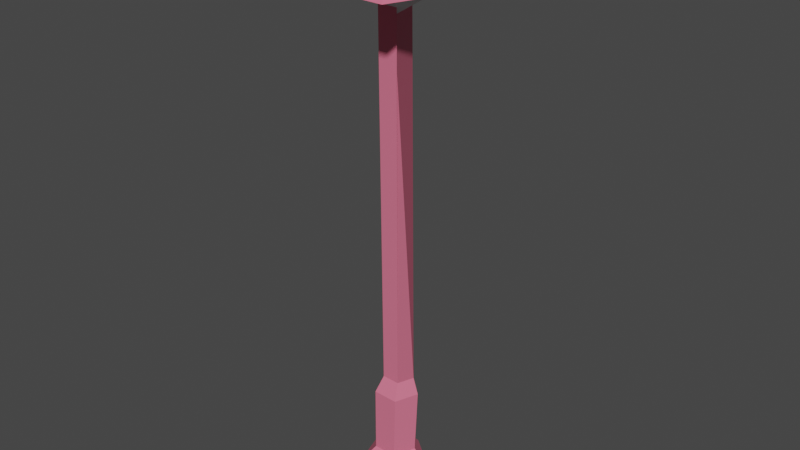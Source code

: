 # Source: light_1.blend  (saved by Blender 3.6.11; exported with 4.5.12 LTS)
import bpy
from mathutils import Matrix  # noqa: F401  (used for matrix-valued properties, if any)

bpy.ops.wm.read_factory_settings(use_empty=True)
scene = bpy.context.scene
scene.name = 'Scene'

# ---- materials (node trees are filled in below, after node groups)
mat_material_001 = bpy.data.materials.new('Material.001')
mat_material_001.use_transparent_shadow = False
mat_material_002 = bpy.data.materials.new('Material.002')
mat_material_002.use_transparent_shadow = False

# ---- material node trees
mat_material_001.use_nodes = True; mat_material_001.node_tree.nodes.clear()
_N = mat_material_001.node_tree.nodes; _L = mat_material_001.node_tree.links
n0 = _N.new('ShaderNodeBsdfPrincipled'); n0.name = 'Principled BSDF'; n0.location = (10, 300)
n0.distribution = 'GGX'
n0.subsurface_method = 'RANDOM_WALK_SKIN'
n0.inputs[0].default_value = (0.8, 0.1771, 0.2768, 1.0)
n0.inputs[3].default_value = 1.45
n0.inputs[27].default_value = (0.0, 0.0, 0.0, 1.0)
n0.inputs[28].default_value = 1.0
n1 = _N.new('ShaderNodeOutputMaterial'); n1.name = 'Material Output'; n1.location = (300, 300)
_L.new(n0.outputs[0], n1.inputs[0])
n1.is_active_output = True
mat_material_002.use_nodes = True; mat_material_002.node_tree.nodes.clear()
_N = mat_material_002.node_tree.nodes; _L = mat_material_002.node_tree.links
n0 = _N.new('ShaderNodeBsdfPrincipled'); n0.name = 'Principled BSDF'; n0.location = (10, 300)
n0.distribution = 'GGX'
n0.subsurface_method = 'RANDOM_WALK_SKIN'
n0.inputs[3].default_value = 1.45
n0.inputs[27].default_value = (0.0, 0.0, 0.0, 1.0)
n0.inputs[28].default_value = 1.0
n1 = _N.new('ShaderNodeOutputMaterial'); n1.name = 'Material Output'; n1.location = (300, 300)
_L.new(n0.outputs[0], n1.inputs[0])
n1.is_active_output = True

# ---- world
world_world = bpy.data.worlds.new('World'); scene.world = world_world
world_world.use_nodes = True; world_world.node_tree.nodes.clear()
_N = world_world.node_tree.nodes; _L = world_world.node_tree.links
n0 = _N.new('ShaderNodeOutputWorld'); n0.name = 'World Output'; n0.location = (300, 300)
n1 = _N.new('ShaderNodeBackground'); n1.name = 'Background'; n1.location = (10, 300)
n1.inputs[0].default_value = (0.05088, 0.05088, 0.05088, 1.0)
_L.new(n1.outputs[0], n0.inputs[0])
n0.is_active_output = True
world_world.color = (0.05088, 0.05088, 0.05088)
world_world.use_sun_shadow = False
world_world.sun_shadow_jitter_overblur = 0.0

# ---- meshes
me_mesh = bpy.data.meshes.new('Mesh')
me_mesh.from_pydata([(0.1338, 0.0, -5.087), (-5.193, 0.0, -1.494), (-3.422, 0.0, 4.683), (3.0, 0.0, 4.907), (5.197, 0.0, -1.131), (-1.333, 19.06, 1.303), (1.408, 19.06, 1.395), (-0.05664, 0.0, 0.3753), (3.045, 4.014, 4.948), (-3.478, 4.014, 4.721), (-5.276, 4.014, -1.539), (0.1348, 4.014, -5.18), (5.277, 4.014, -1.171), (-1.83, 6.687, 2.66), (-2.838, 6.687, -0.8433), (0.1943, 6.687, -2.881), (3.076, 6.687, -0.6375), (1.825, 6.687, 2.787), (0.1855, 19.06, -2.758), (-2.107, 19.06, -1.28), (2.365, 19.06, -1.13), (-1.954, 16.64, 2.497), (-3.042, 16.64, -1.205), (0.2041, 16.64, -3.341), (3.29, 16.64, -0.9893), (1.942, 16.64, 2.63), (1.604, 75.51, 1.712), (-1.557, 75.51, 1.606), (0.1943, 75.51, -3.075), (-2.448, 75.51, -1.371), (0.9235, 74.31, 1.445), (2.794, 77.12, 3.646), (-2.919, 77.12, 3.455), (0.2471, 77.12, -5.009), (-4.531, 77.12, -1.928), (4.789, 77.12, -1.617), (2.812, 79.84, 3.674), (-2.938, 79.84, 3.481), (0.248, 79.84, -5.037), (-4.561, 79.84, -1.936), (4.819, 79.84, -1.623), (7.622, 79.09, 11.48), (-8.439, 79.09, 10.95), (0.4619, 79.09, -12.85), (-12.97, 79.09, -4.185), (13.23, 79.09, -3.311), (2.702, 82.77, 3.497), (-2.813, 82.77, 3.312), (0.2432, 82.77, -4.86), (-4.37, 82.77, -1.885), (4.629, 82.77, -1.585), (2.686, 86.23, 3.469), (-2.794, 86.23, 3.285), (0.2422, 86.23, -4.832), (-4.34, 86.23, -1.877), (4.599, 86.23, -1.579), (0.06152, 87.83, -0.1816)], [], [(0, 1, 10, 11), (1, 2, 9, 10), (2, 3, 8, 9), (3, 4, 12, 8), (4, 0, 11, 12), (1, 0, 7), (2, 1, 7), (3, 2, 7), (4, 3, 7), (0, 4, 7), (9, 8, 17, 13), (10, 9, 13, 14), (11, 10, 14, 15), (12, 11, 15, 16), (8, 12, 16, 17), (14, 13, 21, 22), (15, 14, 22, 23), (16, 15, 23, 24), (16, 24, 25, 17), (13, 17, 25, 21), (22, 21, 5, 19), (23, 22, 19, 18), (24, 23, 18, 20), (25, 24, 20, 6), (21, 25, 6, 5), (5, 6, 26, 27), (18, 19, 29, 28), (20, 18, 28, 30), (19, 5, 27, 29), (6, 20, 30, 26), (27, 26, 31, 32), (28, 29, 34, 33), (30, 28, 33, 35), (29, 27, 32, 34), (26, 30, 35, 31), (32, 31, 36, 37), (33, 34, 39, 38), (35, 33, 38, 40), (34, 32, 37, 39), (31, 35, 40, 36), (37, 36, 41, 42), (38, 39, 44, 43), (40, 38, 43, 45), (39, 37, 42, 44), (36, 40, 45, 41), (42, 41, 46, 47), (43, 44, 49, 48), (45, 43, 48, 50), (44, 42, 47, 49), (41, 45, 50, 46), (47, 46, 51, 52), (48, 49, 54, 53), (50, 48, 53, 55), (49, 47, 52, 54), (46, 50, 55, 51), (52, 51, 56), (51, 55, 56), (55, 53, 56), (53, 54, 56), (54, 52, 56)])
me_mesh.polygons.foreach_set('use_smooth', [True] * 60)
me_mesh.polygons.foreach_set('material_index', [0, 0, 0, 0, 0, 0, 0, 0, 0, 0, 0, 0, 0, 0, 0, 0, 0, 0, 0, 0, 0, 0, 0, 0, 0, 0, 0, 0, 0, 0, 1, 1, 1, 1, 1, 1, 1, 1, 1, 1, 0, 0, 0, 0, 0, 0, 0, 0, 0, 0, 0, 0, 0, 0, 0, 0, 0, 0, 0, 0])
_k = set([(0, 1), (0, 4), (0, 11), (1, 2), (1, 10), (2, 3), (2, 9), (3, 4), (3, 8), (4, 12), (5, 6), (5, 19), (5, 21), (5, 27), (6, 20), (6, 25), (6, 26), (8, 9), (8, 12), (8, 17), (9, 10), (9, 13), (10, 11), (10, 14), (11, 12), (11, 15), (12, 16), (13, 14), (13, 17), (13, 21), (14, 15), (14, 22), (15, 16), (15, 23), (16, 17), (16, 24), (17, 25), (18, 19), (18, 20), (18, 23), (18, 28), (19, 22), (19, 29), (20, 24), (20, 30), (21, 22), (21, 25), (22, 23), (23, 24), (24, 25), (26, 27), (26, 30), (26, 31), (27, 29), (27, 32), (28, 29), (28, 30), (28, 33), (29, 34), (30, 35), (31, 32), (31, 35), (31, 36), (32, 34), (32, 37), (33, 34), (33, 35), (33, 38), (34, 39), (35, 40), (36, 37), (36, 40), (36, 41), (37, 39), (37, 42), (38, 39), (38, 40), (38, 43), (39, 44), (40, 45), (41, 42), (41, 45), (41, 46), (42, 44), (42, 47), (43, 44), (43, 45), (43, 48), (44, 49), (45, 50), (46, 47), (46, 50), (46, 51), (47, 49), (47, 52), (48, 49), (48, 50), (48, 53), (49, 54), (50, 55), (51, 52), (51, 55), (51, 56), (52, 54), (52, 56), (53, 54), (53, 55), (53, 56), (54, 56), (55, 56)])
me_mesh.attributes.new('sharp_edge', 'BOOLEAN', 'EDGE').data.foreach_set('value', [ (min(e.vertices), max(e.vertices)) in _k for e in me_mesh.edges])
_uv = me_mesh.uv_layers.new(name='map1')
_uv.uv.foreach_set('vector', [0.201, 0.06185, 0.201, 0.06185, 0.201, 0.06185, 0.201, 0.06185, 0.201, 0.06185, 0.201, 0.06185, 0.201, 0.06185, 0.201, 0.06185, 0.201, 0.06185, 0.201, 0.06185, 0.201, 0.06185, 0.201, 0.06185, 0.201, 0.06185, 0.201, 0.06185, 0.201, 0.06185, 0.201, 0.06185, 0.201, 0.06185, 0.201, 0.06185, 0.201, 0.06185, 0.201, 0.06185, 0.201, 0.06185, 0.201, 0.06185, 0.201, 0.06185, 0.201, 0.06185, 0.201, 0.06185, 0.201, 0.06185, 0.201, 0.06185, 0.201, 0.06185, 0.201, 0.06185, 0.201, 0.06185, 0.201, 0.06185, 0.201, 0.06185, 0.201, 0.06185, 0.201, 0.06185, 0.201, 0.06185, 0.1628, 0.1514, 0.1628, 0.1514, 0.1628, 0.1514, 0.1628, 0.1514, 0.1628, 0.1514, 0.1628, 0.1514, 0.1628, 0.1514, 0.1628, 0.1514, 0.1628, 0.1514, 0.1628, 0.1514, 0.1628, 0.1514, 0.1628, 0.1514, 0.1628, 0.1514, 0.1628, 0.1514, 0.1628, 0.1514, 0.1628, 0.1514, 0.1628, 0.1514, 0.1628, 0.1514, 0.1628, 0.1514, 0.1628, 0.1514, 0.1628, 0.1514, 0.1628, 0.1514, 0.1628, 0.1514, 0.1628, 0.1514, 0.1628, 0.1514, 0.1628, 0.1514, 0.1628, 0.1514, 0.1628, 0.1514, 0.1628, 0.1514, 0.1628, 0.1514, 0.1628, 0.1514, 0.1628, 0.1514, 0.1628, 0.1514, 0.1628, 0.1514, 0.1628, 0.1514, 0.1628, 0.1514, 0.1628, 0.1514, 0.1628, 0.1514, 0.1628, 0.1514, 0.1628, 0.1514, 0.1628, 0.1514, 0.1628, 0.1514, 0.1628, 0.1514, 0.1628, 0.1514, 0.1628, 0.1514, 0.1628, 0.1514, 0.1628, 0.1514, 0.1628, 0.1514, 0.1628, 0.1514, 0.1628, 0.1514, 0.1628, 0.1514, 0.1628, 0.1514, 0.1628, 0.1514, 0.1628, 0.1514, 0.1628, 0.1514, 0.1628, 0.1514, 0.1628, 0.1514, 0.1628, 0.1514, 0.1628, 0.1514, 0.1628, 0.1514, 0.2006, 0.6563, 0.2006, 0.6563, 0.2006, 0.6563, 0.2006, 0.6563, 0.2006, 0.6563, 0.2006, 0.6563, 0.2006, 0.6563, 0.2006, 0.6563, 0.2006, 0.6563, 0.2006, 0.6563, 0.2006, 0.6563, 0.2006, 0.6563, 0.2006, 0.6563, 0.2006, 0.6563, 0.2006, 0.6563, 0.2006, 0.6563, 0.2006, 0.6563, 0.2006, 0.6563, 0.2006, 0.6563, 0.2006, 0.6563, 0.494, 0.2396, 0.494, 0.2396, 0.494, 0.2396, 0.494, 0.2396, 0.494, 0.2396, 0.494, 0.2396, 0.494, 0.2396, 0.494, 0.2396, 0.494, 0.2396, 0.494, 0.2396, 0.494, 0.2396, 0.494, 0.2396, 0.494, 0.2396, 0.494, 0.2396, 0.494, 0.2396, 0.494, 0.2396, 0.494, 0.2396, 0.494, 0.2396, 0.494, 0.2396, 0.494, 0.2396, 0.494, 0.2396, 0.494, 0.2396, 0.494, 0.2396, 0.494, 0.2396, 0.494, 0.2396, 0.494, 0.2396, 0.494, 0.2396, 0.494, 0.2396, 0.494, 0.2396, 0.494, 0.2396, 0.494, 0.2396, 0.494, 0.2396, 0.494, 0.2396, 0.494, 0.2396, 0.494, 0.2396, 0.494, 0.2396, 0.494, 0.2396, 0.494, 0.2396, 0.494, 0.2396, 0.494, 0.2396, 0.2006, 0.6563, 0.2006, 0.6563, 0.2006, 0.6563, 0.2006, 0.6563, 0.2006, 0.6563, 0.2006, 0.6563, 0.2006, 0.6563, 0.2006, 0.6563, 0.2006, 0.6563, 0.2006, 0.6563, 0.2006, 0.6563, 0.2006, 0.6563, 0.2006, 0.6563, 0.2006, 0.6563, 0.2006, 0.6563, 0.2006, 0.6563, 0.2006, 0.6563, 0.2006, 0.6563, 0.2006, 0.6563, 0.2006, 0.6563, 0.2006, 0.6563, 0.2006, 0.6563, 0.2006, 0.6563, 0.2006, 0.6563, 0.2006, 0.6563, 0.2006, 0.6563, 0.2006, 0.6563, 0.2006, 0.6563, 0.2006, 0.6563, 0.2006, 0.6563, 0.2006, 0.6563, 0.2006, 0.6563, 0.2006, 0.6563, 0.2006, 0.6563, 0.2006, 0.6563, 0.2006, 0.6563, 0.2006, 0.6563, 0.2006, 0.6563, 0.2006, 0.6563, 0.2006, 0.6563, 0.2006, 0.6563, 0.2006, 0.6563, 0.2006, 0.6563, 0.2006, 0.6563, 0.2006, 0.6563, 0.2006, 0.6563, 0.2006, 0.6563, 0.2006, 0.6563, 0.2006, 0.6563, 0.2006, 0.6563, 0.2006, 0.6563, 0.2006, 0.6563, 0.2006, 0.6563, 0.2006, 0.6563, 0.2006, 0.6563, 0.2006, 0.6563, 0.2006, 0.6563, 0.2006, 0.6563, 0.2006, 0.6563, 0.2006, 0.6563, 0.2006, 0.6563, 0.2006, 0.6563, 0.2006, 0.6563, 0.2006, 0.6563, 0.2006, 0.6563, 0.2006, 0.6563, 0.2006, 0.6563, 0.2006, 0.6563, 0.2006, 0.6563, 0.2006, 0.6563, 0.2006, 0.6563, 0.2006, 0.6563, 0.2006, 0.6563, 0.2006, 0.6563, 0.2006, 0.6563])
me_mesh.materials.append(mat_material_001)
me_mesh.materials.append(mat_material_002)
me_mesh.update()
me_mesh.normals_split_custom_set([tuple(v) for v in zip(*[iter([-0.5586, -0.0199, -0.8292, -0.5586, -0.0199, -0.8292, -0.5586, -0.0199, -0.8292, -0.5586, -0.0199, -0.8292, -0.961, -0.01638, 0.2759, -0.961, -0.01638, 0.2759, -0.961, -0.01638, 0.2759, -0.961, -0.01638, 0.2759, -0.03486, -0.009947, 0.9993, -0.03486, -0.009947, 0.9993, -0.03486, -0.009947, 0.9993, -0.03486, -0.009947, 0.9993, 0.9395, -0.01469, 0.3423, 0.9395, -0.01469, 0.3423, 0.9395, -0.01469, 0.3423, 0.9395, -0.01469, 0.3423, 0.6151, -0.01922, -0.7882, 0.6151, -0.01922, -0.7882, 0.6151, -0.01922, -0.7882, 0.6151, -0.01922, -0.7882, 0.0, -1.0, 0.0, 0.0, -1.0, 0.0, 0.0, -1.0, 0.0, 0.0, -1.0, 0.0, 0.0, -1.0, 0.0, 0.0, -1.0, 0.0, 0.0, -1.0, 0.0, 0.0, -1.0, 0.0, 0.0, -1.0, 0.0, 0.0, -1.0, 0.0, 0.0, -1.0, 0.0, 0.0, -1.0, 0.0, 0.0, -1.0, 0.0, 0.0, -1.0, 0.0, 0.0, -1.0, 0.0, -0.02728, 0.6209, 0.7834, -0.02728, 0.6209, 0.7834, -0.02728, 0.6209, 0.7834, -0.02728, 0.6209, 0.7834, -0.7486, 0.6271, 0.2152, -0.7486, 0.6271, 0.2152, -0.7486, 0.6271, 0.2152, -0.7486, 0.6271, 0.2152, -0.4517, 0.5872, -0.6716, -0.4517, 0.5872, -0.6716, -0.4517, 0.5872, -0.6716, -0.4517, 0.5872, -0.6716, 0.512, 0.5532, -0.6571, 0.512, 0.5532, -0.6571, 0.512, 0.5532, -0.6571, 0.512, 0.5532, -0.6571, 0.7676, 0.5764, 0.2802, 0.7676, 0.5764, 0.2802, 0.7676, 0.5764, 0.2802, 0.7676, 0.5764, 0.2802, -0.9602, -0.00847, 0.2793, -0.9602, -0.00847, 0.2793, -0.9602, -0.00847, 0.2793, -0.9602, -0.00847, 0.2793, -0.5531, -0.03975, -0.8321, -0.5531, -0.03975, -0.8321, -0.5531, -0.03975, -0.8321, -0.5531, -0.03975, -0.8321, 0.6096, -0.03914, -0.7917, 0.6096, -0.03914, -0.7917, 0.6096, -0.03914, -0.7917, 0.6096, -0.03914, -0.7917, 0.9382, -0.006757, 0.3461, 0.9382, -0.006757, 0.3461, 0.9382, -0.006757, 0.3461, 0.9382, -0.006757, 0.3461, -0.03443, 0.01606, 0.9993, -0.03443, 0.01606, 0.9993, -0.03443, 0.01606, 0.9993, -0.03443, 0.01606, 0.9993, -0.8958, 0.3566, 0.2654, -0.8958, 0.3566, 0.2654, -0.8958, 0.3566, 0.2654, -0.8958, 0.3566, 0.2654, -0.5368, 0.1874, -0.8226, -0.5368, 0.1874, -0.8226, -0.5368, 0.1874, -0.8226, -0.5368, 0.1874, -0.8226, 0.5923, 0.1865, -0.7838, 0.5923, 0.1865, -0.7838, 0.5923, 0.1865, -0.7838, 0.5923, 0.1865, -0.7838, 0.8749, 0.3561, 0.3282, 0.8749, 0.3561, 0.3282, 0.8749, 0.3561, 0.3282, 0.8749, 0.3561, 0.3282, -0.03028, 0.4477, 0.8937, -0.03028, 0.4477, 0.8937, -0.03028, 0.4477, 0.8937, -0.03028, 0.4477, 0.8937, -0.03351, -0.005499, 0.9994, -0.03351, -0.005499, 0.9994, -0.03351, -0.005499, 0.9994, -0.03351, -0.005499, 0.9994, -0.542, -0.004635, -0.8404, -0.542, -0.004635, -0.8404, -0.542, -0.004635, -0.8404, -0.542, -0.004635, -0.8404, 0.9053, 0.02019, -0.4244, 0.9053, 0.02019, -0.4244, 0.9053, 0.02019, -0.4244, 0.9053, 0.02019, -0.4244, -0.9579, -0.005328, 0.287, -0.9579, -0.005328, 0.287, -0.9579, -0.005328, 0.287, -0.9579, -0.005328, 0.287, 0.9954, 0.008647, 0.09504, 0.9954, 0.008647, 0.09504, 0.9954, 0.008647, 0.09504, 0.9954, 0.008647, 0.09504, -0.02169, -0.7623, 0.6469, -0.02169, -0.7623, 0.6469, -0.02169, -0.7623, 0.6469, -0.02169, -0.7623, 0.6469, -0.3845, -0.7048, -0.5962, -0.3845, -0.7048, -0.5962, -0.3845, -0.7048, -0.5962, -0.3845, -0.7048, -0.5962, 0.413, -0.8188, -0.3988, 0.413, -0.8188, -0.3988, 0.413, -0.8188, -0.3988, 0.413, -0.8188, -0.3988, -0.6311, -0.7523, 0.189, -0.6311, -0.7523, 0.189, -0.6311, -0.7523, 0.189, -0.6311, -0.7523, 0.189, 0.6637, -0.6828, 0.3054, 0.6637, -0.6828, 0.3054, 0.6637, -0.6828, 0.3054, 0.6637, -0.6828, 0.3054, -0.0335, -0.009901, 0.9994, -0.0335, -0.009901, 0.9994, -0.0335, -0.009901, 0.9994, -0.0335, -0.009901, 0.9994, -0.5419, -0.00829, -0.8404, -0.5419, -0.00829, -0.8404, -0.5419, -0.00829, -0.8404, -0.5419, -0.00829, -0.8404, 0.5984, -0.008358, -0.8012, 0.5984, -0.008358, -0.8012, 0.5984, -0.008358, -0.8012, 0.5984, -0.008358, -0.8012, -0.9579, -0.009545, 0.2869, -0.9579, -0.009545, 0.2869, -0.9579, -0.009545, 0.2869, -0.9579, -0.009545, 0.2869, 0.935, -0.009609, 0.3545, 0.935, -0.009609, 0.3545, 0.935, -0.009609, 0.3545, 0.935, -0.009609, 0.3545, 0.003277, -0.9952, -0.09777, 0.003277, -0.9952, -0.09777, 0.003277, -0.9952, -0.09777, 0.003277, -0.9952, -0.09777, 0.06273, -0.9933, 0.09728, 0.06273, -0.9933, 0.09728, 0.06273, -0.9933, 0.09728, 0.06273, -0.9933, 0.09728, -0.06994, -0.9931, 0.09364, -0.06994, -0.9931, 0.09364, -0.06994, -0.9931, 0.09364, -0.06994, -0.9931, 0.09364, 0.09663, -0.9949, -0.02894, 0.09663, -0.9949, -0.02894, 0.09663, -0.9949, -0.02894, 0.09663, -0.9949, -0.02894, -0.09619, -0.9947, -0.03646, -0.09619, -0.9947, -0.03646, -0.09619, -0.9947, -0.03646, -0.09619, -0.9947, -0.03646, -0.01428, 0.9047, 0.4258, -0.01428, 0.9047, 0.4258, -0.01428, 0.9047, 0.4258, -0.01428, 0.9047, 0.4258, -0.2642, 0.8731, -0.4097, -0.2642, 0.8731, -0.4097, -0.2642, 0.8731, -0.4097, -0.2642, 0.8731, -0.4097, 0.2939, 0.8711, -0.3935, 0.2939, 0.8711, -0.3935, 0.2939, 0.8711, -0.3935, 0.2939, 0.8711, -0.3935, -0.4185, 0.8995, 0.1254, -0.4185, 0.8995, 0.1254, -0.4185, 0.8995, 0.1254, -0.4185, 0.8995, 0.1254, 0.4151, 0.896, 0.1574, 0.4151, 0.896, 0.1574, 0.4151, 0.896, 0.1574, 0.4151, 0.896, 0.1574, -0.03351, 0.008012, 0.9994, -0.03351, 0.008012, 0.9994, -0.03351, 0.008012, 0.9994, -0.03351, 0.008012, 0.9994, -0.542, 0.006729, -0.8404, -0.542, 0.006729, -0.8404, -0.542, 0.006729, -0.8404, -0.542, 0.006729, -0.8404, 0.5984, 0.006695, -0.8012, 0.5984, 0.006695, -0.8012, 0.5984, 0.006695, -0.8012, 0.5984, 0.006695, -0.8012, -0.9579, 0.007694, 0.2869, -0.9579, 0.007694, 0.2869, -0.9579, 0.007694, 0.2869, -0.9579, 0.007694, 0.2869, 0.935, 0.007485, 0.3545, 0.935, 0.007485, 0.3545, 0.935, 0.007485, 0.3545, 0.935, 0.007485, 0.3545, -0.01375, 0.9119, 0.4103, -0.01375, 0.9119, 0.4103, -0.01375, 0.9119, 0.4103, 0.3677, 0.9194, 0.1394, 0.3677, 0.9194, 0.1394, 0.3677, 0.9194, 0.1394, 0.2308, 0.9226, -0.309, 0.2308, 0.9226, -0.309, 0.2308, 0.9226, -0.309, -0.2102, 0.9218, -0.3259, -0.2102, 0.9218, -0.3259, -0.2102, 0.9218, -0.3259, -0.3782, 0.9188, 0.1133, -0.3782, 0.9188, 0.1133, -0.3782, 0.9188, 0.1133])] * 3)])

# ---- objects
ob_sm_prop_streetlight_02 = bpy.data.objects.new('SM_Prop_StreetLight_02', me_mesh)

# ---- transforms, parenting, visibility, modifiers, constraints
ob_sm_prop_streetlight_02.location = (0.0, 0.0, 0.0)
ob_sm_prop_streetlight_02.rotation_euler = (1.571, -0.0, 0.0)
ob_sm_prop_streetlight_02.scale = (0.01, 0.01, 0.01)
ob_sm_prop_streetlight_02.color = (0.8, 0.8, 0.8, 1.0)

# ---- collection membership
scene.collection.objects.link(ob_sm_prop_streetlight_02)

# ---- scene / render settings (as saved in the file)
scene.frame_start = 1; scene.frame_end = 250; scene.frame_set(1)
scene.render.engine = 'BLENDER_EEVEE_NEXT'
scene.cycles.sampling_pattern = 'TABULATED_SOBOL'
scene.view_settings.view_transform = 'Filmic'
bpy.context.view_layer.update()

# ---- added for rendering (the .blend has no active camera and no usable light): camera, sun
cam_auto = bpy.data.cameras.new('AutoCamera')
cam_auto.lens = 50.0
cam_auto.sensor_width = 36.0
cam_auto.clip_end = 1000.0
ob_auto_camera = bpy.data.objects.new('AutoCamera', cam_auto)
scene.collection.objects.link(ob_auto_camera)
ob_auto_camera.location = (0.87866, -1.04603, 1.14104)
ob_auto_camera.rotation_euler = (1.09748, -7.21219e-08, 0.694738)
scene.camera = ob_auto_camera
light_auto_sun = bpy.data.lights.new('AutoSun', 'SUN')
light_auto_sun.energy = 3.0
light_auto_sun.angle = 0.0523599
ob_auto_sun = bpy.data.objects.new('AutoSun', light_auto_sun)
scene.collection.objects.link(ob_auto_sun)
ob_auto_sun.rotation_euler = (0.872665, 0.174533, 0.523599)
bpy.context.view_layer.update()
